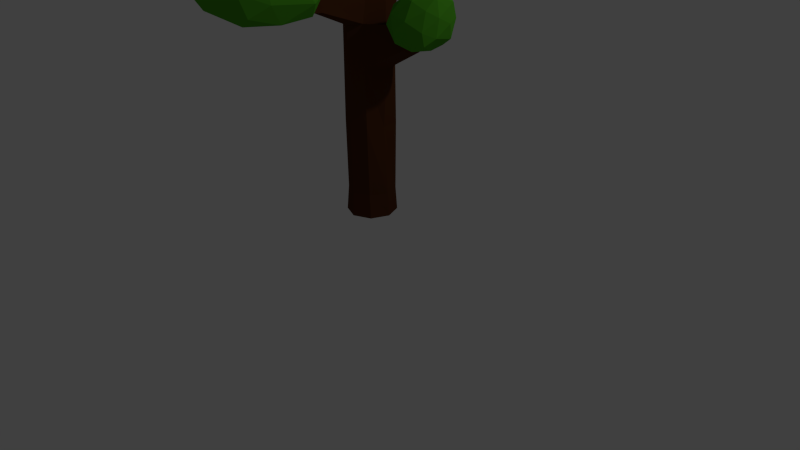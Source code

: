# Source: JB-Baum2.blend  (saved by Blender 2.72.0; exported with 4.5.12 LTS)
import bpy
from mathutils import Matrix  # noqa: F401  (used for matrix-valued properties, if any)

bpy.ops.wm.read_factory_settings(use_empty=True)
scene = bpy.context.scene
scene.name = 'Scene'

# ---- collections
col_collection_1 = bpy.data.collections.new('Collection 1'); scene.collection.children.link(col_collection_1)

# ---- materials (node trees are filled in below, after node groups)
mat_blaetter = bpy.data.materials.new('Blaetter')
mat_blaetter.alpha_threshold = 0.0
mat_blaetter.diffuse_color = (0.0789, 0.3672, 0.01874, 1.0)
mat_blaetter.roughness = 0.5
mat_blaetter.specular_intensity = 0.0
mat_stamm = bpy.data.materials.new('Stamm')
mat_stamm.alpha_threshold = 0.0
mat_stamm.diffuse_color = (0.08353, 0.02848, 0.009482, 1.0)
mat_stamm.roughness = 0.5
mat_stamm.specular_intensity = 0.0

# ---- material node trees

# ---- world
world_world = bpy.data.worlds.new('World'); scene.world = world_world
world_world.color = (0.05088, 0.05088, 0.05088)
world_world.use_sun_shadow = False
world_world.sun_shadow_jitter_overblur = 0.0
world_world.cycles.sampling_method = 'MANUAL'
world_world.cycles.sample_map_resolution = 256

# ---- cameras
cam_camera = bpy.data.cameras.new('Camera')
cam_camera.clip_end = 100.0
cam_camera.lens = 35.0
cam_camera.sensor_width = 32.0
cam_camera.sensor_height = 18.0
cam_camera.ortho_scale = 7.314
cam_camera.dof.focus_distance = 0.0

# ---- lights
light_lamp = bpy.data.lights.new('Lamp', 'POINT')
light_lamp.transmission_factor = 0.0
light_lamp.cutoff_distance = 30.0
light_lamp.energy = 100.0
light_lamp.shadow_buffer_clip_start = 1.001
light_lamp.shadow_soft_size = 0.1
light_lamp.shadow_maximum_resolution = 0.006
light_lamp.use_absolute_resolution = True
light_lamp.cycles.use_multiple_importance_sampling = False

# ---- meshes
me_icosphere = bpy.data.meshes.new('Icosphere')
me_icosphere.from_pydata([(-2.113e-10, 0.1331, -1.011), (0.4419, -0.1936, -0.4515), (-0.1688, -0.4416, -0.696), (-0.5462, 0.0291, -0.4304), (-0.1688, 0.6762, -0.2854), (0.4419, 0.5145, -0.3291), (0.1688, -0.3893, 0.1201), (-0.4419, -0.2282, 0.1031), (-0.4419, 0.4925, 0.2398), (0.1688, 0.7138, 0.2435), (0.5462, 0.1943, 0.1987), (-2.113e-10, 0.181, 0.4778), (-0.09921, -0.2025, -1.053), (0.2597, -0.08181, -0.9398), (0.1605, -0.4145, -0.7463), (0.5195, 0.1776, -0.4448), (0.2597, 0.3634, -0.6854), (-0.321, 0.07593, -0.8951), (-0.4203, -0.2595, -0.6914), (-0.09921, 0.4545, -0.6791), (-0.4203, 0.3762, -0.4367), (0.1605, 0.688, -0.3316), (0.5808, -0.001449, -0.05615), (0.5808, 0.383, -0.06872), (-2.113e-10, -0.5228, -0.2821), (0.3589, -0.3607, -0.1596), (-0.5808, -0.1344, -0.1453), (-0.3589, -0.386, -0.2302), (-0.3589, 0.672, 0.004186), (-0.5808, 0.2832, -0.03798), (0.3589, 0.6884, -0.0415), (-2.113e-10, 0.805, 0.003557), (0.4203, -0.1323, 0.247), (-0.1605, -0.385, 0.1273), (-0.5195, 0.1559, 0.2583), (-0.1605, 0.6884, 0.3131), (0.4203, 0.4996, 0.2585), (0.09921, -0.1655, 0.3332), (0.321, 0.1835, 0.4041), (-0.2597, -0.04882, 0.3314), (-0.2597, 0.3725, 0.4266), (0.09921, 0.4996, 0.4367), (-0.1729, -2.569, -1.379), (0.2142, -2.264, -1.058), (-0.2299, -2.322, -0.8801), (-0.4674, -2.057, -1.189), (-0.2513, -1.983, -1.742), (0.2623, -2.203, -1.641), (0.1662, -1.822, -0.7366), (-0.2705, -1.62, -0.8801), (-0.3792, -1.338, -1.539), (0.1483, -1.336, -1.774), (0.4251, -1.727, -1.299), (0.1121, -1.228, -1.228), (-0.2517, -2.554, -1.122), (0.02022, -2.519, -1.215), (-0.01351, -2.387, -0.9246), (0.2708, -2.317, -1.375), (0.06218, -2.42, -1.534), (-0.386, -2.447, -1.304), (-0.4151, -2.263, -1.01), (-0.1875, -2.411, -1.59), (-0.4158, -2.148, -1.479), (0.04186, -2.13, -1.763), (0.3742, -2.056, -1.158), (0.389, -2.011, -1.514), (-0.04071, -2.052, -0.7175), (0.2129, -2.072, -0.8442), (-0.4462, -1.815, -1.013), (-0.2762, -1.939, -0.8098), (-0.397, -1.56, -1.702), (-0.5085, -1.658, -1.347), (0.2189, -1.787, -1.773), (-0.09783, -1.583, -1.851), (0.3467, -1.722, -0.9481), (-0.05784, -1.717, -0.7285), (-0.3529, -1.371, -1.205), (-0.1296, -1.209, -1.727), (0.3773, -1.462, -1.584), (0.1579, -1.556, -0.8854), (0.3363, -1.412, -1.241), (-0.0964, -1.408, -0.9963), (-0.1476, -1.193, -1.415), (0.1539, -1.183, -1.552), (0.7131, -0.7358, -1.936), (1.041, -0.574, -1.699), (0.7274, -0.5897, -1.593), (0.4966, -0.4634, -1.821), (0.6214, -0.4605, -2.171), (0.9948, -0.5524, -2.087), (1.061, -0.3163, -1.493), (0.7141, -0.2176, -1.602), (0.5675, -0.1453, -2.023), (0.8734, -0.1483, -2.158), (1.128, -0.299, -1.858), (0.9413, -0.05442, -1.823), (0.6723, -0.7247, -1.76), (0.8718, -0.7133, -1.813), (0.8974, -0.6371, -1.611), (1.016, -0.6051, -1.928), (0.871, -0.6652, -2.031), (0.5405, -0.6681, -1.899), (0.547, -0.5637, -1.704), (0.6643, -0.6599, -2.086), (0.5175, -0.5263, -2.012), (0.7899, -0.5322, -2.179), (1.122, -0.4605, -1.775), (1.076, -0.4541, -2.001), (0.9183, -0.4441, -1.474), (1.088, -0.4596, -1.554), (0.5444, -0.3311, -1.702), (0.7053, -0.3756, -1.563), (0.5383, -0.2597, -2.128), (0.4764, -0.2824, -1.921), (0.9038, -0.3602, -2.177), (0.7093, -0.2771, -2.213), (1.145, -0.275, -1.635), (0.877, -0.2641, -1.499), (0.6006, -0.1305, -1.828), (0.709, -0.09035, -2.126), (1.039, -0.1963, -2.053), (1.006, -0.1809, -1.609), (1.066, -0.1472, -1.831), (0.8376, -0.1259, -1.678), (0.7181, -0.06747, -1.939), (0.8971, -0.06672, -2.021), (0.1435, 0.2501, -1.506), (0.3609, 0.3839, -1.277), (0.1449, 0.4056, -1.2), (-0.01015, 0.5314, -1.39), (0.08118, 0.5289, -1.678), (0.336, 0.3992, -1.603), (0.3667, 0.6819, -1.072), (0.1293, 0.802, -1.155), (0.03455, 0.8649, -1.503), (0.2458, 0.8325, -1.604), (0.4173, 0.6584, -1.365), (0.2843, 0.9543, -1.308), (0.112, 0.2701, -1.358), (0.2498, 0.2556, -1.399), (0.2619, 0.3436, -1.217), (0.3481, 0.3444, -1.475), (0.2522, 0.2958, -1.575), (0.02363, 0.3275, -1.475), (0.0229, 0.4401, -1.297), (0.1114, 0.3297, -1.623), (0.007521, 0.4697, -1.553), (0.1965, 0.4403, -1.681), (0.4146, 0.4905, -1.319), (0.388, 0.4892, -1.514), (0.2706, 0.5485, -1.077), (0.3882, 0.5195, -1.139), (0.01783, 0.6682, -1.27), (0.1253, 0.6318, -1.144), (0.01894, 0.74, -1.61), (-0.02692, 0.7158, -1.442), (0.2712, 0.6055, -1.652), (0.1381, 0.7012, -1.682), (0.4252, 0.6982, -1.18), (0.2391, 0.7551, -1.066), (0.05382, 0.8858, -1.339), (0.1325, 0.9006, -1.58), (0.3578, 0.7701, -1.518), (0.327, 0.8237, -1.148), (0.372, 0.8288, -1.328), (0.2123, 0.8999, -1.195), (0.1341, 0.9553, -1.413), (0.2576, 0.9301, -1.475)], [], [(0, 13, 12), (1, 13, 15), (0, 12, 17), (0, 17, 19), (0, 19, 16), (1, 15, 22), (2, 14, 24), (3, 18, 26), (4, 20, 28), (5, 21, 30), (1, 22, 25), (2, 24, 27), (3, 26, 29), (4, 28, 31), (5, 30, 23), (6, 32, 37), (7, 33, 39), (8, 34, 40), (9, 35, 41), (10, 36, 38), (12, 14, 2), (12, 13, 14), (13, 1, 14), (15, 16, 5), (15, 13, 16), (13, 0, 16), (17, 18, 3), (17, 12, 18), (12, 2, 18), (19, 20, 4), (19, 17, 20), (17, 3, 20), (16, 21, 5), (16, 19, 21), (19, 4, 21), (22, 23, 10), (22, 15, 23), (15, 5, 23), (24, 25, 6), (24, 14, 25), (14, 1, 25), (26, 27, 7), (26, 18, 27), (18, 2, 27), (28, 29, 8), (28, 20, 29), (20, 3, 29), (30, 31, 9), (30, 21, 31), (21, 4, 31), (25, 32, 6), (25, 22, 32), (22, 10, 32), (27, 33, 7), (27, 24, 33), (24, 6, 33), (29, 34, 8), (29, 26, 34), (26, 7, 34), (31, 35, 9), (31, 28, 35), (28, 8, 35), (23, 36, 10), (23, 30, 36), (30, 9, 36), (37, 38, 11), (37, 32, 38), (32, 10, 38), (39, 37, 11), (39, 33, 37), (33, 6, 37), (40, 39, 11), (40, 34, 39), (34, 7, 39), (41, 40, 11), (41, 35, 40), (35, 8, 40), (38, 41, 11), (38, 36, 41), (36, 9, 41), (42, 55, 54), (43, 55, 57), (42, 54, 59), (42, 59, 61), (42, 61, 58), (43, 57, 64), (44, 56, 66), (45, 60, 68), (46, 62, 70), (47, 63, 72), (43, 64, 67), (44, 66, 69), (45, 68, 71), (46, 70, 73), (47, 72, 65), (48, 74, 79), (49, 75, 81), (50, 76, 82), (51, 77, 83), (52, 78, 80), (54, 56, 44), (54, 55, 56), (55, 43, 56), (57, 58, 47), (57, 55, 58), (55, 42, 58), (59, 60, 45), (59, 54, 60), (54, 44, 60), (61, 62, 46), (61, 59, 62), (59, 45, 62), (58, 63, 47), (58, 61, 63), (61, 46, 63), (64, 65, 52), (64, 57, 65), (57, 47, 65), (66, 67, 48), (66, 56, 67), (56, 43, 67), (68, 69, 49), (68, 60, 69), (60, 44, 69), (70, 71, 50), (70, 62, 71), (62, 45, 71), (72, 73, 51), (72, 63, 73), (63, 46, 73), (67, 74, 48), (67, 64, 74), (64, 52, 74), (69, 75, 49), (69, 66, 75), (66, 48, 75), (71, 76, 50), (71, 68, 76), (68, 49, 76), (73, 77, 51), (73, 70, 77), (70, 50, 77), (65, 78, 52), (65, 72, 78), (72, 51, 78), (79, 80, 53), (79, 74, 80), (74, 52, 80), (81, 79, 53), (81, 75, 79), (75, 48, 79), (82, 81, 53), (82, 76, 81), (76, 49, 81), (83, 82, 53), (83, 77, 82), (77, 50, 82), (80, 83, 53), (80, 78, 83), (78, 51, 83), (84, 97, 96), (85, 97, 99), (84, 96, 101), (84, 101, 103), (84, 103, 100), (85, 99, 106), (86, 98, 108), (87, 102, 110), (88, 104, 112), (89, 105, 114), (85, 106, 109), (86, 108, 111), (87, 110, 113), (88, 112, 115), (89, 114, 107), (90, 116, 121), (91, 117, 123), (92, 118, 124), (93, 119, 125), (94, 120, 122), (96, 98, 86), (96, 97, 98), (97, 85, 98), (99, 100, 89), (99, 97, 100), (97, 84, 100), (101, 102, 87), (101, 96, 102), (96, 86, 102), (103, 104, 88), (103, 101, 104), (101, 87, 104), (100, 105, 89), (100, 103, 105), (103, 88, 105), (106, 107, 94), (106, 99, 107), (99, 89, 107), (108, 109, 90), (108, 98, 109), (98, 85, 109), (110, 111, 91), (110, 102, 111), (102, 86, 111), (112, 113, 92), (112, 104, 113), (104, 87, 113), (114, 115, 93), (114, 105, 115), (105, 88, 115), (109, 116, 90), (109, 106, 116), (106, 94, 116), (111, 117, 91), (111, 108, 117), (108, 90, 117), (113, 118, 92), (113, 110, 118), (110, 91, 118), (115, 119, 93), (115, 112, 119), (112, 92, 119), (107, 120, 94), (107, 114, 120), (114, 93, 120), (121, 122, 95), (121, 116, 122), (116, 94, 122), (123, 121, 95), (123, 117, 121), (117, 90, 121), (124, 123, 95), (124, 118, 123), (118, 91, 123), (125, 124, 95), (125, 119, 124), (119, 92, 124), (122, 125, 95), (122, 120, 125), (120, 93, 125), (126, 139, 138), (127, 139, 141), (126, 138, 143), (126, 143, 145), (126, 145, 142), (127, 141, 148), (128, 140, 150), (129, 144, 152), (130, 146, 154), (131, 147, 156), (127, 148, 151), (128, 150, 153), (129, 152, 155), (130, 154, 157), (131, 156, 149), (132, 158, 163), (133, 159, 165), (134, 160, 166), (135, 161, 167), (136, 162, 164), (138, 140, 128), (138, 139, 140), (139, 127, 140), (141, 142, 131), (141, 139, 142), (139, 126, 142), (143, 144, 129), (143, 138, 144), (138, 128, 144), (145, 146, 130), (145, 143, 146), (143, 129, 146), (142, 147, 131), (142, 145, 147), (145, 130, 147), (148, 149, 136), (148, 141, 149), (141, 131, 149), (150, 151, 132), (150, 140, 151), (140, 127, 151), (152, 153, 133), (152, 144, 153), (144, 128, 153), (154, 155, 134), (154, 146, 155), (146, 129, 155), (156, 157, 135), (156, 147, 157), (147, 130, 157), (151, 158, 132), (151, 148, 158), (148, 136, 158), (153, 159, 133), (153, 150, 159), (150, 132, 159), (155, 160, 134), (155, 152, 160), (152, 133, 160), (157, 161, 135), (157, 154, 161), (154, 134, 161), (149, 162, 136), (149, 156, 162), (156, 135, 162), (163, 164, 137), (163, 158, 164), (158, 136, 164), (165, 163, 137), (165, 159, 163), (159, 132, 163), (166, 165, 137), (166, 160, 165), (160, 133, 165), (167, 166, 137), (167, 161, 166), (161, 134, 166), (164, 167, 137), (164, 162, 167), (162, 135, 167)])
me_icosphere.materials.append(mat_blaetter)
me_icosphere.use_remesh_preserve_volume = False
me_icosphere.use_remesh_preserve_attributes = False
me_icosphere.use_mirror_vertex_groups = False
me_icosphere.update()
me_cylinder = bpy.data.meshes.new('Cylinder')
me_cylinder.from_pydata([(0.0, 1.0, -0.5625), (0.0, 1.002, 1.0), (0.7071, 0.7071, -0.5625), (0.7071, 0.7085, 1.0), (1.0, -4.371e-08, -0.5625), (1.0, -4.371e-08, 1.0), (0.7071, -0.7071, -0.5625), (0.5678, -0.7071, 1.018), (-8.742e-08, -1.0, -0.5625), (-8.742e-08, -1.0, 1.0), (-0.7071, -0.7071, -0.5625), (-0.6218, -0.6414, 1.058), (-1.0, 1.192e-08, -0.5625), (-1.0, 1.192e-08, 1.0), (-0.7071, 0.7071, -0.5625), (-0.7071, 0.7071, 1.0), (0.02929, 2.822, 2.55), (0.2358, 2.717, 2.558), (0.3041, 2.514, 2.578), (0.1944, 2.333, 2.598), (-0.02929, 2.278, 2.607), (-0.2358, 2.383, 2.6), (-0.3041, 2.586, 2.58), (-0.1943, 2.767, 2.56), (0.05741, 1.042, 1.619), (-0.4796, 0.8973, 1.637), (-0.7357, 0.4481, 1.678), (-0.6204, -0.04291, 1.717), (-0.05741, -0.2882, 1.732), (0.4974, -0.1344, 1.718), (0.7357, 0.3052, 1.673), (0.5608, 0.7962, 1.634), (0.03656, 1.034, 1.394), (-0.5623, 0.8282, 1.406), (-0.8317, 0.2854, 1.431), (-0.464, -0.2841, 1.384), (-0.03656, -0.5467, 1.466), (0.5558, -0.3424, 1.433), (0.8317, 0.1943, 1.429), (0.614, 0.7702, 1.404), (0.0826, -6.596, 1.528), (-0.04566, -6.649, 1.528), (-0.189, -6.596, 1.528), (-0.1694, -6.52, 1.611), (-0.0523, -6.567, 1.613), (0.05837, -6.53, 1.611), (0.2383, -4.547, 1.409), (-0.0468, -4.643, 1.413), (-0.3484, -4.52, 1.408), (0.3007, -4.718, 1.195), (-0.3988, -4.718, 1.195), (-0.02972, -4.855, 1.195), (0.3543, -2.185, 1.449), (0.4408, -2.421, 1.153), (-0.04114, -2.317, 1.455), (-0.4595, -2.147, 1.449), (-0.5294, -2.421, 1.153), (-0.01745, -2.611, 1.153), (0.0, 1.0, 0.6638), (0.7071, 0.7071, 0.6638), (1.0, -4.371e-08, 0.6638), (0.5912, -0.7071, 0.6789), (-8.742e-08, -1.0, 0.6638), (-0.6362, -0.6524, 0.7117), (-1.0, 1.192e-08, 0.6638), (-0.7071, 0.7071, 0.6638), (0.7071, 0.7085, 1.0), (0.5678, -0.7071, 1.018), (0.7071, 0.7071, 0.6638), (0.5912, -0.7071, 0.6789), (1.0, -4.371e-08, 1.0), (1.0, -4.371e-08, 0.6638), (0.7071, 0.7085, 1.0), (0.5678, -0.7071, 1.018), (0.7071, 0.7071, 0.6638), (0.5912, -0.7071, 0.6789), (3.688, -0.0974, 1.218), (3.72, -0.2055, 1.225), (3.663, -0.3137, 1.217), (3.861, -0.0974, 1.181), (3.894, -0.2055, 1.188), (3.841, -0.3137, 1.181), (2.328, -0.5955, 0.8664), (2.586, -0.1657, 0.866), (2.444, 0.267, 0.8417), (1.952, -0.4709, 1.05), (2.084, 0.3906, 1.024), (2.226, -0.04207, 1.049), (0.7071, 0.7071, 0.194), (0.8054, -4.371e-08, 0.194), (0.6239, -0.7071, 0.2048), (-8.742e-08, -0.962, 0.194), (-0.6562, -0.6679, 0.2284), (-1.0, 1.192e-08, 0.194), (-0.7071, 0.7071, 0.194), (-0.2967, 0.8827, 0.194), (0.6683, 0.6685, -0.37), (0.9451, 0.0001406, -0.37), (0.6271, -0.6683, -0.3657), (-0.0001157, -0.9451, -0.37), (-0.6433, -0.6488, -0.3559), (-0.9454, 0.0001407, -0.37), (-0.6685, 0.6685, -0.37), (-0.0001157, 0.9454, -0.37), (0.02518, 1.141, 1.271), (0.013, 1.132, 1.14), (-0.6556, 0.7509, 1.144), (-0.6073, 0.793, 1.279), (-0.9402, 0.1014, 1.153), (-0.8841, 0.1966, 1.297), (-0.5657, -0.5144, 1.174), (-0.5131, -0.3953, 1.282), (0.5635, -0.5775, 1.166), (0.5595, -0.4559, 1.304), (0.9402, 0.07002, 1.152), (0.8841, 0.1368, 1.295), (0.674, 0.8496, 1.144), (0.643, 0.8686, 1.278), (-0.182, -6.569, 1.558), (-0.1755, -6.543, 1.585), (-0.04802, -6.62, 1.558), (-0.05023, -6.593, 1.586), (0.07399, -6.573, 1.558), (0.06591, -6.551, 1.585), (0.2577, -4.6, 1.342), (0.2785, -4.657, 1.271), (-0.3809, -4.648, 1.271), (-0.3641, -4.582, 1.342), (0.3812, -2.258, 1.357), (0.4101, -2.337, 1.258), (-0.5045, -2.324, 1.258), (-0.4812, -2.232, 1.357), (1.202, 4.018, 1.469), (1.197, 4.015, 1.422), (1.435, 3.913, 1.423), (1.424, 3.92, 1.471), (0.6106, 2.518, 1.322), (1.031, 2.333, 1.317), (1.053, 2.43, 1.228), (0.6023, 2.619, 1.235)], [], [(58, 1, 3, 59), (83, 84, 79, 80), (82, 83, 80, 81), (61, 7, 9, 62), (62, 9, 11, 63), (63, 11, 13, 64), (24, 25, 23, 16), (65, 15, 1, 58), (64, 13, 15, 65), (0, 2, 4, 6, 8, 10, 12, 14), (17, 16, 23, 22, 21, 20, 19, 18), (25, 26, 22, 23), (26, 27, 21, 22), (27, 28, 20, 21), (28, 29, 19, 20), (29, 30, 18, 19), (30, 31, 17, 18), (31, 24, 16, 17), (32, 33, 25, 24), (33, 34, 26, 25), (34, 35, 27, 26), (35, 36, 28, 27), (36, 37, 29, 28), (37, 38, 30, 29), (38, 39, 31, 30), (39, 32, 24, 31), (104, 107, 33, 32), (107, 109, 34, 33), (109, 111, 35, 34), (47, 48, 43, 44), (46, 47, 44, 45), (113, 115, 38, 37), (115, 117, 39, 38), (117, 104, 32, 39), (119, 121, 44, 43), (121, 123, 45, 44), (124, 46, 45, 123), (126, 50, 42, 118), (50, 51, 41, 42), (51, 49, 40, 41), (54, 55, 48, 47), (52, 54, 47, 46), (128, 52, 46, 124), (130, 56, 50, 126), (56, 57, 51, 50), (57, 53, 49, 51), (36, 35, 55, 54), (37, 36, 54, 52), (113, 37, 52, 128), (110, 11, 56, 130), (11, 9, 57, 56), (9, 7, 53, 57), (95, 58, 59, 88), (88, 59, 60, 89), (89, 60, 61, 90), (90, 61, 62, 91), (91, 62, 63, 92), (92, 63, 64, 93), (94, 65, 58, 95), (93, 64, 65, 94), (61, 7, 67, 69), (59, 3, 66, 68), (69, 67, 73, 75), (68, 66, 72, 74), (60, 5, 70, 71), (79, 76, 77, 80), (80, 77, 78, 81), (85, 82, 81, 78), (84, 86, 76, 79), (87, 85, 78, 77), (86, 87, 77, 76), (60, 59, 84, 83), (61, 60, 83, 82), (7, 61, 82, 85), (59, 3, 86, 84), (5, 7, 85, 87), (3, 5, 87, 86), (103, 95, 88, 96), (96, 88, 89, 97), (97, 89, 90, 98), (98, 90, 91, 99), (99, 91, 92, 100), (100, 92, 93, 101), (102, 94, 95, 103), (101, 93, 94, 102), (0, 103, 96, 2), (2, 96, 97, 4), (4, 97, 98, 6), (6, 98, 99, 8), (8, 99, 100, 10), (10, 100, 101, 12), (14, 102, 103, 0), (12, 101, 102, 14), (1, 15, 106, 105), (105, 106, 107, 104), (15, 13, 108, 106), (106, 108, 109, 107), (13, 11, 110, 108), (108, 110, 111, 109), (7, 5, 114, 112), (112, 114, 115, 113), (5, 3, 116, 114), (114, 116, 117, 115), (3, 1, 105, 116), (136, 137, 135, 132), (42, 41, 120, 118), (118, 120, 121, 119), (41, 40, 122, 120), (120, 122, 123, 121), (49, 125, 122, 40), (125, 124, 123, 122), (48, 127, 119, 43), (127, 126, 118, 119), (53, 129, 125, 49), (129, 128, 124, 125), (55, 131, 127, 48), (131, 130, 126, 127), (7, 112, 129, 53), (112, 113, 128, 129), (35, 111, 131, 55), (111, 110, 130, 131), (134, 133, 132, 135), (138, 139, 133, 134), (137, 138, 134, 135), (139, 136, 132, 133), (104, 117, 137, 136), (116, 105, 139, 138), (117, 116, 138, 137), (105, 104, 136, 139)])
me_cylinder.materials.append(mat_stamm)
me_cylinder.use_remesh_preserve_volume = False
me_cylinder.use_remesh_preserve_attributes = False
me_cylinder.use_mirror_vertex_groups = False
me_cylinder.update()

# ---- objects
ob_blaetter = bpy.data.objects.new('Blaetter', me_icosphere)
ob_stamm = bpy.data.objects.new('Stamm', me_cylinder)
ob_lamp = bpy.data.objects.new('Lamp', light_lamp)
ob_camera = bpy.data.objects.new('Camera', cam_camera)

# ---- transforms, parenting, visibility, modifiers, constraints
ob_blaetter.location = (0.1026, 0.3711, 4.377)
ob_blaetter.lineart.crease_threshold = 0.0
ob_stamm.location = (0.0, 0.0, 0.859)
ob_stamm.scale = (0.3101, 0.3101, 1.503)
ob_stamm.lineart.crease_threshold = 0.0
ob_lamp.location = (4.076, 1.005, 5.259)
ob_lamp.rotation_euler = (0.6503, 0.05522, 1.866)
ob_lamp.lock_rotations_4d = False
ob_lamp.empty_display_type = 'ARROWS'
ob_lamp.color = (0.0, 0.0, 0.0, 0.0)
ob_lamp.lineart.crease_threshold = 0.0
ob_camera.location = (7.481, -6.508, 4.699)
ob_camera.rotation_euler = (1.109, 0.01082, 0.8149)
ob_camera.lock_rotations_4d = False
ob_camera.empty_display_type = 'ARROWS'
ob_camera.color = (0.0, 0.0, 0.0, 0.0)
ob_camera.display_type = 'WIRE'
ob_camera.lineart.crease_threshold = 0.0

# ---- collection membership
col_collection_1.objects.link(ob_blaetter)
col_collection_1.objects.link(ob_stamm)
col_collection_1.objects.link(ob_lamp)
col_collection_1.objects.link(ob_camera)

# ---- scene / render settings (as saved in the file)
scene.camera = ob_camera
scene.frame_start = 1; scene.frame_end = 250; scene.frame_set(1)
scene.render.engine = 'CYCLES'
scene.render.resolution_percentage = 50
scene.render.dither_intensity = 0.0
scene.cycles.use_denoising = False
scene.cycles.samples = 10
scene.cycles.sampling_pattern = 'TABULATED_SOBOL'
scene.cycles.light_sampling_threshold = 0.0
scene.cycles.use_adaptive_sampling = False
scene.cycles.use_light_tree = False
scene.cycles.blur_glossy = 0.0
scene.cycles.pixel_filter_type = 'GAUSSIAN'
scene.cycles.sample_clamp_indirect = 0.0
scene.view_settings.view_transform = 'Standard'
bpy.context.view_layer.update()
